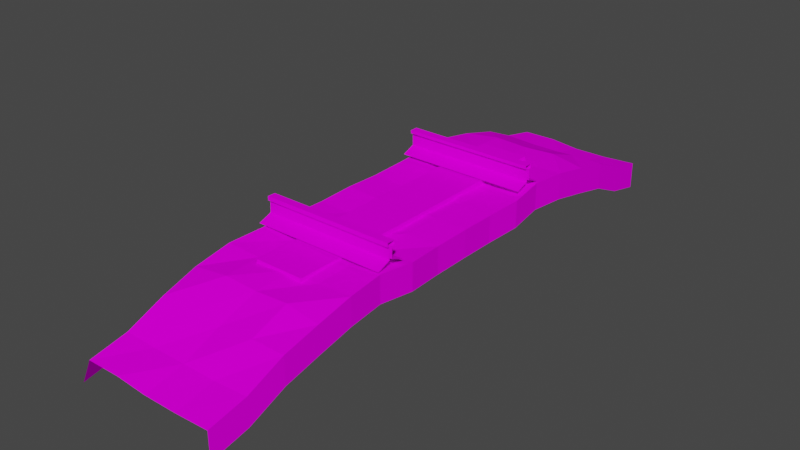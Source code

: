 # Source: Rail.blend  (saved by Blender 2.81.16; exported with 4.5.12 LTS)
import bpy
from mathutils import Matrix  # noqa: F401  (used for matrix-valued properties, if any)

bpy.ops.wm.read_factory_settings(use_empty=True)
scene = bpy.context.scene
scene.name = 'Scene'

# ---- collections
col_collection = bpy.data.collections.new('Collection'); scene.collection.children.link(col_collection)

# ---- images (referenced by path relative to the original .blend; pixels are not part of the script)
import os
ASSET_DIR = os.environ.get("B2B_ASSET_DIR", "")  # directory of the original .blend (textures are referenced by path, not embedded)
HERE = os.path.dirname(os.path.abspath(__file__))  # packed textures are extracted next to this script under _unpacked/

def load_image(name, relpath, width, height, colorspace="sRGB"):
    """Load a texture the original file referenced (path relative to the .blend, or extracted next to this script)."""
    p = next((c for c in (os.path.join(HERE, relpath), os.path.join(ASSET_DIR, relpath)) if relpath and os.path.exists(c)), "")
    if p:
        img = bpy.data.images.load(p, check_existing=True)
        img.name = name
    else:  # same state as the original file: an image datablock whose file is absent (Cycles renders it pink)
        img = bpy.data.images.new(name, width, height)
        img.source = "FILE"
        img.filepath = "//" + (relpath or name)
    img.colorspace_settings.name = colorspace
    return img
img_railtexture_png = load_image('RailTexture.png', 'RailTexture.png', 1024, 1024, 'sRGB')

# ---- materials (node trees are filled in below, after node groups)
mat_schwelle = bpy.data.materials.new('Schwelle')
mat_schwelle.use_transparent_shadow = False

# ---- material node trees
mat_schwelle.use_nodes = True; mat_schwelle.node_tree.nodes.clear()
_N = mat_schwelle.node_tree.nodes; _L = mat_schwelle.node_tree.links
n0 = _N.new('ShaderNodeOutputMaterial'); n0.name = 'Material Output'; n0.location = (300, 300)
n1 = _N.new('ShaderNodeBsdfPrincipled'); n1.name = 'Principled BSDF'; n1.location = (10, 300)
n1.distribution = 'GGX'
n1.subsurface_method = 'BURLEY'
n1.inputs[2].default_value = 1.0
n1.inputs[3].default_value = 1.45
n1.inputs[13].default_value = 0.0
n1.inputs[27].default_value = (0.0, 0.0, 0.0, 1.0)
n1.inputs[28].default_value = 1.0
n2 = _N.new('ShaderNodeTexImage'); n2.name = 'Image Texture'; n2.location = (-280, 280)
n2.image = img_railtexture_png
_L.new(n1.outputs[0], n0.inputs[0])
_L.new(n2.outputs[0], n1.inputs[0])
n0.is_active_output = True

# ---- world
world_world = bpy.data.worlds.new('World'); scene.world = world_world
world_world.use_nodes = True; world_world.node_tree.nodes.clear()
_N = world_world.node_tree.nodes; _L = world_world.node_tree.links
n0 = _N.new('ShaderNodeOutputWorld'); n0.name = 'World Output'; n0.location = (300, 300)
n1 = _N.new('ShaderNodeBackground'); n1.name = 'Background'; n1.location = (10, 300)
n1.inputs[0].default_value = (0.05088, 0.05088, 0.05088, 1.0)
_L.new(n1.outputs[0], n0.inputs[0])
n0.is_active_output = True
world_world.color = (0.05088, 0.05088, 0.05088)
world_world.use_sun_shadow = False
world_world.sun_shadow_jitter_overblur = 0.0

# ---- meshes
me_plane = bpy.data.meshes.new('Plane')
me_plane.from_pydata([(0.9938, 0.7101, -0.1232), (-0.006151, 0.7089, -0.0354), (-0.006151, 0.7101, -0.1232), (-0.006151, 0.6084, -0.1639), (-0.006151, 0.6873, -0.02395), (-0.006151, 0.6873, -0.00233), (-0.006151, 0.7483, -0.001058), (-0.006151, 0.7496, -0.03031), (-0.006151, 0.7305, -0.03667), (-0.006151, 0.733, -0.1219), (-0.006151, 0.8348, -0.1601), (0.9938, 0.7089, -0.0354), (0.9938, 0.6084, -0.1639), (0.9938, 0.6873, -0.02395), (0.9938, 0.6873, -0.00233), (0.9938, 0.7483, -0.001058), (0.9938, 0.7496, -0.03031), (0.9938, 0.7305, -0.03667), (0.9938, 0.733, -0.1219), (0.9938, 0.8348, -0.1601), (0.6765, 0.0, -0.1742), (0.6812, 0.0, -0.2689), (0.6765, 1.158, -0.1742), (0.6812, 1.184, -0.2689), (0.3112, 0.0, -0.1742), (0.3065, 0.0, -0.2689), (0.3112, 1.158, -0.1742), (0.3065, 1.184, -0.2689), (1.007, 0.0, -0.2049), (0.01271, 0.0, -0.1971), (1.008, 2.202, -0.4925), (0.01101, 2.202, -0.4889), (1.017, 1.103, -0.1913), (-0.001399, 1.101, -0.1913), (0.0219, 1.653, -0.3088), (1.026, 1.654, -0.3032), (1.024, 0.5535, -0.1999), (0.01062, 0.5519, -0.1999), (0.5139, 0.0, -0.1956), (0.4963, 2.2, -0.5079), (0.5532, 1.107, -0.1836), (0.5008, 1.651, -0.336), (0.5183, 0.5528, -0.19), (0.2503, 0.0, -0.2132), (0.2636, 2.202, -0.4855), (0.2586, 1.102, -0.2024), (0.2614, 1.652, -0.3219), (0.2636, 0.5523, -0.196), (0.7471, 2.2, -0.5069), (0.7583, 1.102, -0.2029), (0.7764, 1.654, -0.3032), (0.7445, 0.5501, -0.2207), (0.7608, 0.0, -0.1996), (0.01376, 1.927, -0.4318), (1.017, 1.928, -0.4272), (0.505, 1.926, -0.4433), (0.2543, 1.926, -0.4435), (0.7535, 1.926, -0.4452), (1.022, 1.378, -0.2441), (-0.005128, 1.375, -0.2432), (0.528, 1.379, -0.2145), (0.2757, 1.379, -0.2042), (0.7786, 1.379, -0.2007), (1.002, 0.2759, -0.2115), (0.004212, 0.2759, -0.2115), (0.4947, 0.2751, -0.2205), (0.2443, 0.2751, -0.2209), (0.7572, 0.2765, -0.2043), (0.02949, 0.8291, -0.1754), (0.9987, 0.8256, -0.1754), (0.5247, 0.8286, -0.1816), (0.2596, 0.8268, -0.2012), (0.7657, 0.8275, -0.1932), (1.007, 0.0, -0.4086), (1.008, 2.202, -0.6961), (1.017, 1.103, -0.395), (1.026, 1.654, -0.5068), (1.024, 0.5535, -0.4035), (1.017, 1.928, -0.6308), (1.022, 1.378, -0.4477), (1.002, 0.2759, -0.4151), (0.9987, 0.8256, -0.3791), (-0.08242, 0.0, -0.393), (-0.08413, 2.202, -0.6848), (-0.09654, 1.101, -0.3872), (-0.07324, 1.653, -0.5046), (-0.08452, 0.5519, -0.3957), (-0.08138, 1.927, -0.6276), (-0.1003, 1.375, -0.439), (-0.09093, 0.2759, -0.4073), (-0.06565, 0.8291, -0.3713)], [], [(8, 17, 18, 9), (5, 14, 15, 6), (3, 12, 0, 2), (9, 18, 19, 10), (6, 15, 16, 7), (1, 11, 13, 4), (2, 0, 11, 1), (7, 16, 17, 8), (4, 13, 14, 5), (20, 22, 23, 21), (22, 23, 27, 26), (26, 27, 25, 24), (22, 26, 24, 20), (56, 44, 31, 53), (71, 45, 33, 68), (61, 46, 34, 59), (66, 47, 37, 64), (67, 51, 42, 65), (62, 50, 41, 60), (72, 49, 40, 70), (57, 48, 39, 55), (65, 42, 47, 66), (60, 41, 46, 61), (70, 40, 45, 71), (55, 39, 44, 56), (54, 30, 48, 57), (69, 32, 49, 72), (58, 35, 50, 62), (63, 36, 51, 67), (35, 54, 57, 50), (41, 55, 56, 46), (50, 57, 55, 41), (46, 56, 53, 34), (32, 58, 62, 49), (40, 60, 61, 45), (49, 62, 60, 40), (45, 61, 59, 33), (28, 63, 67, 52), (38, 65, 66, 43), (52, 67, 65, 38), (43, 66, 64, 29), (36, 69, 72, 51), (42, 70, 71, 47), (51, 72, 70, 42), (47, 71, 68, 37), (28, 73, 80, 63), (58, 79, 76, 35), (63, 80, 77, 36), (36, 77, 81, 69), (54, 78, 74, 30), (35, 76, 78, 54), (32, 75, 79, 58), (69, 81, 75, 32), (64, 89, 82, 29), (31, 83, 87, 53), (37, 86, 89, 64), (53, 87, 85, 34), (34, 85, 88, 59), (33, 84, 90, 68), (68, 90, 86, 37), (59, 88, 84, 33)])
_uv = me_plane.uv_layers.new(name='UVMap')
_uv.uv.foreach_set('vector', [0.1448, 0.5085, 0.1448, 0.991, 0.2238, 0.991, 0.2238, 0.5085, 0.08918, 0.5085, 0.08918, 0.991, 0.1448, 0.991, 0.1448, 0.5085, 0.3904, 0.5085, 0.3904, 0.991, 0.4902, 0.991, 0.4902, 0.5085, 0.3051, 0.5085, 0.3051, 0.991, 0.3904, 0.991, 0.3904, 0.5085, 0.06206, 0.5085, 0.06206, 0.991, 0.08918, 0.991, 0.08918, 0.5085, 0.007762, 0.5085, 0.007762, 0.991, 0.02341, 0.991, 0.02341, 0.5085, 0.2238, 0.5085, 0.2238, 0.991, 0.3051, 0.991, 0.3051, 0.5085, 0.02341, 0.5085, 0.02341, 0.991, 0.04203, 0.991, 0.04203, 0.5085, 0.04203, 0.5085, 0.04203, 0.991, 0.06206, 0.991, 0.06206, 0.5085, 0.8696, 0.9857, 0.8696, 0.5168, 0.8088, 0.5064, 0.8088, 0.9857, 0.9324, 0.6563, 0.8696, 0.6582, 0.8696, 0.5064, 0.9324, 0.5083, 0.7481, 0.5168, 0.8088, 0.5064, 0.8088, 0.9857, 0.7481, 0.9857, 0.7481, 0.9754, 0.5138, 0.9754, 0.5138, 0.5064, 0.7481, 0.5064, 0.1309, 0.09847, 0.1336, 0.043, 0.0576, 0.04307, 0.05857, 0.09864, 0.133, 0.3212, 0.1326, 0.267, 0.0544, 0.2676, 0.06384, 0.3215, 0.1376, 0.2124, 0.1332, 0.1556, 0.06113, 0.1558, 0.05314, 0.2122, 0.1288, 0.4295, 0.1344, 0.3755, 0.05833, 0.3755, 0.05657, 0.4296, 0.283, 0.4294, 0.279, 0.3751, 0.211, 0.3754, 0.2041, 0.4294, 0.2888, 0.2123, 0.288, 0.1555, 0.2052, 0.1554, 0.2135, 0.212, 0.2853, 0.3211, 0.2829, 0.2669, 0.2212, 0.2664, 0.2128, 0.3213, 0.281, 0.09827, 0.279, 0.04267, 0.2036, 0.04275, 0.2063, 0.09838, 0.2041, 0.4294, 0.211, 0.3754, 0.1344, 0.3755, 0.1288, 0.4295, 0.2135, 0.212, 0.2052, 0.1554, 0.1332, 0.1556, 0.1376, 0.2124, 0.2128, 0.3213, 0.2212, 0.2664, 0.1326, 0.267, 0.133, 0.3212, 0.2063, 0.09838, 0.2036, 0.04275, 0.1336, 0.043, 0.1309, 0.09847, 0.3604, 0.09832, 0.3575, 0.04269, 0.279, 0.04267, 0.281, 0.09827, 0.3553, 0.3219, 0.3607, 0.2669, 0.2829, 0.2669, 0.2853, 0.3211, 0.3621, 0.2112, 0.3632, 0.1555, 0.288, 0.1555, 0.2888, 0.2123, 0.3565, 0.4293, 0.3632, 0.3749, 0.279, 0.3751, 0.283, 0.4294, 0.3632, 0.1555, 0.3604, 0.09832, 0.281, 0.09827, 0.288, 0.1555, 0.2052, 0.1554, 0.2063, 0.09838, 0.1309, 0.09847, 0.1332, 0.1556, 0.288, 0.1555, 0.281, 0.09827, 0.2063, 0.09838, 0.2052, 0.1554, 0.1332, 0.1556, 0.1309, 0.09847, 0.05857, 0.09864, 0.06113, 0.1558, 0.3607, 0.2669, 0.3621, 0.2112, 0.2888, 0.2123, 0.2829, 0.2669, 0.2212, 0.2664, 0.2135, 0.212, 0.1376, 0.2124, 0.1326, 0.267, 0.2829, 0.2669, 0.2888, 0.2123, 0.2135, 0.212, 0.2212, 0.2664, 0.1326, 0.267, 0.1376, 0.2124, 0.05314, 0.2122, 0.0544, 0.2676, 0.3582, 0.4838, 0.3565, 0.4293, 0.283, 0.4294, 0.2843, 0.484, 0.21, 0.4842, 0.2041, 0.4294, 0.1288, 0.4295, 0.1307, 0.4839, 0.2843, 0.484, 0.283, 0.4294, 0.2041, 0.4294, 0.21, 0.4842, 0.1307, 0.4839, 0.1288, 0.4295, 0.05657, 0.4296, 0.05928, 0.4843, 0.3632, 0.3749, 0.3553, 0.3219, 0.2853, 0.3211, 0.279, 0.3751, 0.211, 0.3754, 0.2128, 0.3213, 0.133, 0.3212, 0.1344, 0.3755, 0.279, 0.3751, 0.2853, 0.3211, 0.2128, 0.3213, 0.211, 0.3754, 0.1344, 0.3755, 0.133, 0.3212, 0.06384, 0.3215, 0.05833, 0.3755, 0.4102, 0.4845, 0.4709, 0.4792, 0.4622, 0.4247, 0.4014, 0.43, 0.3682, 0.212, 0.4289, 0.2067, 0.4358, 0.1509, 0.3751, 0.1562, 0.4014, 0.43, 0.4622, 0.4247, 0.4479, 0.3703, 0.3871, 0.3756, 0.3871, 0.3756, 0.4479, 0.3703, 0.43, 0.3174, 0.3693, 0.3226, 0.4014, 0.09901, 0.4621, 0.09377, 0.4709, 0.03813, 0.4102, 0.04337, 0.3751, 0.1562, 0.4358, 0.1509, 0.4621, 0.09377, 0.4014, 0.09901, 0.3632, 0.2676, 0.4239, 0.2624, 0.4289, 0.2067, 0.3682, 0.212, 0.3693, 0.3226, 0.43, 0.3174, 0.4239, 0.2624, 0.3632, 0.2676, 0.05657, 0.4296, 0.02802, 0.4247, 0.03074, 0.4794, 0.05928, 0.4843, 0.0576, 0.04307, 0.02906, 0.03813, 0.03002, 0.0937, 0.05857, 0.09864, 0.05833, 0.3755, 0.02979, 0.3706, 0.02802, 0.4247, 0.05657, 0.4296, 0.05857, 0.09864, 0.03002, 0.0937, 0.03259, 0.1508, 0.06113, 0.1558, 0.06113, 0.1558, 0.03259, 0.1508, 0.02459, 0.2073, 0.05314, 0.2122, 0.0544, 0.2676, 0.02586, 0.2627, 0.0353, 0.3166, 0.06384, 0.3215, 0.06384, 0.3215, 0.0353, 0.3166, 0.02979, 0.3706, 0.05833, 0.3755, 0.05314, 0.2122, 0.02459, 0.2073, 0.02586, 0.2627, 0.0544, 0.2676])
me_plane.materials.append(mat_schwelle)
me_plane.use_remesh_fix_poles = True
me_plane.use_remesh_preserve_attributes = False
me_plane.use_mirror_vertex_groups = False
me_plane.update()

# ---- objects
ob_plane = bpy.data.objects.new('Plane', me_plane)

# ---- transforms, parenting, visibility, modifiers, constraints
ob_plane.location = (0.0, 0.0, 0.0)
ob_plane.lineart.crease_threshold = 0.0
_m = ob_plane.modifiers.new('Mirror', 'MIRROR')
_m.use_axis = (False, True, False)
_m.use_clip = True

# ---- collection membership
col_collection.objects.link(ob_plane)

# ---- scene / render settings (as saved in the file)
scene.frame_start = 1; scene.frame_end = 250; scene.frame_set(29)
scene.render.engine = 'BLENDER_EEVEE_NEXT'
scene.cycles.use_denoising = False
scene.cycles.samples = 128
scene.cycles.sampling_pattern = 'TABULATED_SOBOL'
scene.cycles.use_adaptive_sampling = False
scene.cycles.use_light_tree = False
scene.view_settings.view_transform = 'Filmic'
bpy.context.view_layer.update()

# ---- added for rendering (the .blend has no active camera and no usable light): camera, sun
cam_auto = bpy.data.cameras.new('AutoCamera')
cam_auto.lens = 50.0
cam_auto.sensor_width = 36.0
cam_auto.clip_end = 1000.0
ob_auto_camera = bpy.data.objects.new('AutoCamera', cam_auto)
scene.collection.objects.link(ob_auto_camera)
ob_auto_camera.location = (4.71834, -5.10636, 3.05566)
ob_auto_camera.rotation_euler = (1.09748, -7.21219e-08, 0.694738)
scene.camera = ob_auto_camera
light_auto_sun = bpy.data.lights.new('AutoSun', 'SUN')
light_auto_sun.energy = 3.0
light_auto_sun.angle = 0.0523599
ob_auto_sun = bpy.data.objects.new('AutoSun', light_auto_sun)
scene.collection.objects.link(ob_auto_sun)
ob_auto_sun.rotation_euler = (0.872665, 0.174533, 0.523599)
bpy.context.view_layer.update()
